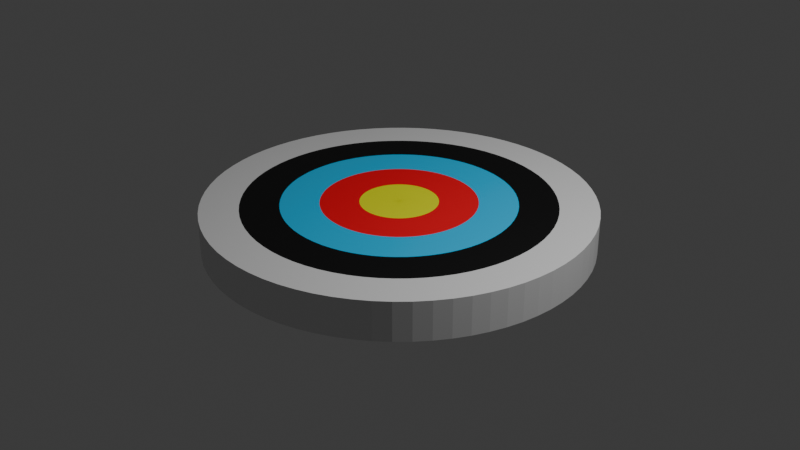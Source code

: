 # Source: target_board.blend  (saved by Blender 4.2.66; exported with 4.5.12 LTS)
import bpy
from mathutils import Matrix  # noqa: F401  (used for matrix-valued properties, if any)

bpy.ops.wm.read_factory_settings(use_empty=True)
scene = bpy.context.scene
scene.name = 'Scene'

# ---- collections
col_collection = bpy.data.collections.new('Collection'); scene.collection.children.link(col_collection)

# ---- materials (node trees are filled in below, after node groups)
mat_outer = bpy.data.materials.new('outer')
mat_inner_1 = bpy.data.materials.new('inner_1')
mat_inner_2 = bpy.data.materials.new('inner_2')
mat_inner_3 = bpy.data.materials.new('inner_3')
mat_inner_4 = bpy.data.materials.new('inner_4')

# ---- material node trees
mat_outer.use_nodes = True; mat_outer.node_tree.nodes.clear()
_N = mat_outer.node_tree.nodes; _L = mat_outer.node_tree.links
n0 = _N.new('ShaderNodeBsdfPrincipled'); n0.name = 'Principled BSDF'; n0.location = (10, 300)
n1 = _N.new('ShaderNodeOutputMaterial'); n1.name = 'Material Output'; n1.location = (300, 300)
_L.new(n0.outputs[0], n1.inputs[0])
n1.is_active_output = True
mat_inner_1.use_nodes = True; mat_inner_1.node_tree.nodes.clear()
_N = mat_inner_1.node_tree.nodes; _L = mat_inner_1.node_tree.links
n0 = _N.new('ShaderNodeBsdfPrincipled'); n0.name = 'Principled BSDF'; n0.location = (10, 300)
n0.inputs[0].default_value = (0.0, 0.0, 0.0, 1.0)
n1 = _N.new('ShaderNodeOutputMaterial'); n1.name = 'Material Output'; n1.location = (300, 300)
_L.new(n0.outputs[0], n1.inputs[0])
n1.is_active_output = True
mat_inner_2.use_nodes = True; mat_inner_2.node_tree.nodes.clear()
_N = mat_inner_2.node_tree.nodes; _L = mat_inner_2.node_tree.links
n0 = _N.new('ShaderNodeBsdfPrincipled'); n0.name = 'Principled BSDF'; n0.location = (10, 300)
n0.inputs[0].default_value = (0.0, 0.5821, 1.0, 1.0)
n1 = _N.new('ShaderNodeOutputMaterial'); n1.name = 'Material Output'; n1.location = (300, 300)
_L.new(n0.outputs[0], n1.inputs[0])
n1.is_active_output = True
mat_inner_3.use_nodes = True; mat_inner_3.node_tree.nodes.clear()
_N = mat_inner_3.node_tree.nodes; _L = mat_inner_3.node_tree.links
n0 = _N.new('ShaderNodeBsdfPrincipled'); n0.name = 'Principled BSDF'; n0.location = (10, 300)
n0.inputs[0].default_value = (1.0, 0.0, 0.01457, 1.0)
n1 = _N.new('ShaderNodeOutputMaterial'); n1.name = 'Material Output'; n1.location = (300, 300)
_L.new(n0.outputs[0], n1.inputs[0])
n1.is_active_output = True
mat_inner_4.use_nodes = True; mat_inner_4.node_tree.nodes.clear()
_N = mat_inner_4.node_tree.nodes; _L = mat_inner_4.node_tree.links
n0 = _N.new('ShaderNodeBsdfPrincipled'); n0.name = 'Principled BSDF'; n0.location = (10, 300)
n0.inputs[0].default_value = (0.9556, 1.0, 0.0, 1.0)
n1 = _N.new('ShaderNodeOutputMaterial'); n1.name = 'Material Output'; n1.location = (300, 300)
_L.new(n0.outputs[0], n1.inputs[0])
n1.is_active_output = True

# ---- world
world_world = bpy.data.worlds.new('World'); scene.world = world_world
world_world.use_nodes = True; world_world.node_tree.nodes.clear()
_N = world_world.node_tree.nodes; _L = world_world.node_tree.links
n0 = _N.new('ShaderNodeOutputWorld'); n0.name = 'World Output'; n0.location = (300, 300)
n1 = _N.new('ShaderNodeBackground'); n1.name = 'Background'; n1.location = (10, 300)
n1.inputs[0].default_value = (0.05088, 0.05088, 0.05088, 1.0)
_L.new(n1.outputs[0], n0.inputs[0])
n0.is_active_output = True
world_world.color = (0.05088, 0.05088, 0.05088)
world_world.sun_shadow_jitter_overblur = 0.0

# ---- cameras
cam_camera = bpy.data.cameras.new('Camera')
cam_camera.clip_end = 100.0
cam_camera.ortho_scale = 7.314

# ---- lights
light_light = bpy.data.lights.new('Light', 'POINT')
light_light.energy = 1000.0
light_light.shadow_soft_size = 0.1

# ---- meshes
me_cylinder_008 = bpy.data.meshes.new('Cylinder.008')
me_cylinder_008.from_pydata([(0.0, 2.0, -1.0), (0.0, 2.0, 1.0), (0.1743, 1.992, -1.0), (0.1743, 1.992, 1.0), (0.3473, 1.97, -1.0), (0.3473, 1.97, 1.0), (0.5176, 1.932, -1.0), (0.5176, 1.932, 1.0), (0.684, 1.879, -1.0), (0.684, 1.879, 1.0), (0.8452, 1.813, -1.0), (0.8452, 1.813, 1.0), (1.0, 1.732, -1.0), (1.0, 1.732, 1.0), (1.147, 1.638, -1.0), (1.147, 1.638, 1.0), (1.286, 1.532, -1.0), (1.286, 1.532, 1.0), (1.414, 1.414, -1.0), (1.414, 1.414, 1.0), (1.532, 1.286, -1.0), (1.532, 1.286, 1.0), (1.638, 1.147, -1.0), (1.638, 1.147, 1.0), (1.732, 1.0, -1.0), (1.732, 1.0, 1.0), (1.813, 0.8452, -1.0), (1.813, 0.8452, 1.0), (1.879, 0.684, -1.0), (1.879, 0.684, 1.0), (1.932, 0.5176, -1.0), (1.932, 0.5176, 1.0), (1.97, 0.3473, -1.0), (1.97, 0.3473, 1.0), (1.992, 0.1743, -1.0), (1.992, 0.1743, 1.0), (2.0, 0.0, -1.0), (2.0, 0.0, 1.0), (1.992, -0.1743, -1.0), (1.992, -0.1743, 1.0), (1.97, -0.3473, -1.0), (1.97, -0.3473, 1.0), (1.932, -0.5176, -1.0), (1.932, -0.5176, 1.0), (1.879, -0.684, -1.0), (1.879, -0.684, 1.0), (1.813, -0.8452, -1.0), (1.813, -0.8452, 1.0), (1.732, -1.0, -1.0), (1.732, -1.0, 1.0), (1.638, -1.147, -1.0), (1.638, -1.147, 1.0), (1.532, -1.286, -1.0), (1.532, -1.286, 1.0), (1.414, -1.414, -1.0), (1.414, -1.414, 1.0), (1.286, -1.532, -1.0), (1.286, -1.532, 1.0), (1.147, -1.638, -1.0), (1.147, -1.638, 1.0), (1.0, -1.732, -1.0), (1.0, -1.732, 1.0), (0.8452, -1.813, -1.0), (0.8452, -1.813, 1.0), (0.684, -1.879, -1.0), (0.684, -1.879, 1.0), (0.5176, -1.932, -1.0), (0.5176, -1.932, 1.0), (0.3473, -1.97, -1.0), (0.3473, -1.97, 1.0), (0.1743, -1.992, -1.0), (0.1743, -1.992, 1.0), (0.0, -2.0, -1.0), (0.0, -2.0, 1.0), (-0.1743, -1.992, -1.0), (-0.1743, -1.992, 1.0), (-0.3473, -1.97, -1.0), (-0.3473, -1.97, 1.0), (-0.5176, -1.932, -1.0), (-0.5176, -1.932, 1.0), (-0.684, -1.879, -1.0), (-0.684, -1.879, 1.0), (-0.8452, -1.813, -1.0), (-0.8452, -1.813, 1.0), (-1.0, -1.732, -1.0), (-1.0, -1.732, 1.0), (-1.147, -1.638, -1.0), (-1.147, -1.638, 1.0), (-1.286, -1.532, -1.0), (-1.286, -1.532, 1.0), (-1.414, -1.414, -1.0), (-1.414, -1.414, 1.0), (-1.532, -1.286, -1.0), (-1.532, -1.286, 1.0), (-1.638, -1.147, -1.0), (-1.638, -1.147, 1.0), (-1.732, -1.0, -1.0), (-1.732, -1.0, 1.0), (-1.813, -0.8452, -1.0), (-1.813, -0.8452, 1.0), (-1.879, -0.684, -1.0), (-1.879, -0.684, 1.0), (-1.932, -0.5176, -1.0), (-1.932, -0.5176, 1.0), (-1.97, -0.3473, -1.0), (-1.97, -0.3473, 1.0), (-1.992, -0.1743, -1.0), (-1.992, -0.1743, 1.0), (-2.0, 0.0, -1.0), (-2.0, 0.0, 1.0), (-1.992, 0.1743, -1.0), (-1.992, 0.1743, 1.0), (-1.97, 0.3473, -1.0), (-1.97, 0.3473, 1.0), (-1.932, 0.5176, -1.0), (-1.932, 0.5176, 1.0), (-1.879, 0.684, -1.0), (-1.879, 0.684, 1.0), (-1.813, 0.8452, -1.0), (-1.813, 0.8452, 1.0), (-1.732, 1.0, -1.0), (-1.732, 1.0, 1.0), (-1.638, 1.147, -1.0), (-1.638, 1.147, 1.0), (-1.532, 1.286, -1.0), (-1.532, 1.286, 1.0), (-1.414, 1.414, -1.0), (-1.414, 1.414, 1.0), (-1.286, 1.532, -1.0), (-1.286, 1.532, 1.0), (-1.147, 1.638, -1.0), (-1.147, 1.638, 1.0), (-1.0, 1.732, -1.0), (-1.0, 1.732, 1.0), (-0.8452, 1.813, -1.0), (-0.8452, 1.813, 1.0), (-0.684, 1.879, -1.0), (-0.684, 1.879, 1.0), (-0.5176, 1.932, -1.0), (-0.5176, 1.932, 1.0), (-0.3473, 1.97, -1.0), (-0.3473, 1.97, 1.0), (-0.1743, 1.992, -1.0), (-0.1743, 1.992, 1.0)], [], [(0, 1, 3, 2), (2, 3, 5, 4), (4, 5, 7, 6), (6, 7, 9, 8), (8, 9, 11, 10), (10, 11, 13, 12), (12, 13, 15, 14), (14, 15, 17, 16), (16, 17, 19, 18), (18, 19, 21, 20), (20, 21, 23, 22), (22, 23, 25, 24), (24, 25, 27, 26), (26, 27, 29, 28), (28, 29, 31, 30), (30, 31, 33, 32), (32, 33, 35, 34), (34, 35, 37, 36), (36, 37, 39, 38), (38, 39, 41, 40), (40, 41, 43, 42), (42, 43, 45, 44), (44, 45, 47, 46), (46, 47, 49, 48), (48, 49, 51, 50), (50, 51, 53, 52), (52, 53, 55, 54), (54, 55, 57, 56), (56, 57, 59, 58), (58, 59, 61, 60), (60, 61, 63, 62), (62, 63, 65, 64), (64, 65, 67, 66), (66, 67, 69, 68), (68, 69, 71, 70), (70, 71, 73, 72), (72, 73, 75, 74), (74, 75, 77, 76), (76, 77, 79, 78), (78, 79, 81, 80), (80, 81, 83, 82), (82, 83, 85, 84), (84, 85, 87, 86), (86, 87, 89, 88), (88, 89, 91, 90), (90, 91, 93, 92), (92, 93, 95, 94), (94, 95, 97, 96), (96, 97, 99, 98), (98, 99, 101, 100), (100, 101, 103, 102), (102, 103, 105, 104), (104, 105, 107, 106), (106, 107, 109, 108), (108, 109, 111, 110), (110, 111, 113, 112), (112, 113, 115, 114), (114, 115, 117, 116), (116, 117, 119, 118), (118, 119, 121, 120), (120, 121, 123, 122), (122, 123, 125, 124), (124, 125, 127, 126), (126, 127, 129, 128), (128, 129, 131, 130), (130, 131, 133, 132), (132, 133, 135, 134), (134, 135, 137, 136), (136, 137, 139, 138), (138, 139, 141, 140), (140, 141, 143, 142), (142, 143, 1, 0)])
_uv = me_cylinder_008.uv_layers.new(name='UVMap')
_uv.uv.foreach_set('vector', [1.0, 0.5, 1.0, 1.0, 0.9861, 1.0, 0.9861, 0.5, 0.9861, 0.5, 0.9861, 1.0, 0.9722, 1.0, 0.9722, 0.5, 0.9722, 0.5, 0.9722, 1.0, 0.9583, 1.0, 0.9583, 0.5, 0.9583, 0.5, 0.9583, 1.0, 0.9444, 1.0, 0.9444, 0.5, 0.9444, 0.5, 0.9444, 1.0, 0.9306, 1.0, 0.9306, 0.5, 0.9306, 0.5, 0.9306, 1.0, 0.9167, 1.0, 0.9167, 0.5, 0.9167, 0.5, 0.9167, 1.0, 0.9028, 1.0, 0.9028, 0.5, 0.9028, 0.5, 0.9028, 1.0, 0.8889, 1.0, 0.8889, 0.5, 0.8889, 0.5, 0.8889, 1.0, 0.875, 1.0, 0.875, 0.5, 0.875, 0.5, 0.875, 1.0, 0.8611, 1.0, 0.8611, 0.5, 0.8611, 0.5, 0.8611, 1.0, 0.8472, 1.0, 0.8472, 0.5, 0.8472, 0.5, 0.8472, 1.0, 0.8333, 1.0, 0.8333, 0.5, 0.8333, 0.5, 0.8333, 1.0, 0.8194, 1.0, 0.8194, 0.5, 0.8194, 0.5, 0.8194, 1.0, 0.8056, 1.0, 0.8056, 0.5, 0.8056, 0.5, 0.8056, 1.0, 0.7917, 1.0, 0.7917, 0.5, 0.7917, 0.5, 0.7917, 1.0, 0.7778, 1.0, 0.7778, 0.5, 0.7778, 0.5, 0.7778, 1.0, 0.7639, 1.0, 0.7639, 0.5, 0.7639, 0.5, 0.7639, 1.0, 0.75, 1.0, 0.75, 0.5, 0.75, 0.5, 0.75, 1.0, 0.7361, 1.0, 0.7361, 0.5, 0.7361, 0.5, 0.7361, 1.0, 0.7222, 1.0, 0.7222, 0.5, 0.7222, 0.5, 0.7222, 1.0, 0.7083, 1.0, 0.7083, 0.5, 0.7083, 0.5, 0.7083, 1.0, 0.6944, 1.0, 0.6944, 0.5, 0.6944, 0.5, 0.6944, 1.0, 0.6806, 1.0, 0.6806, 0.5, 0.6806, 0.5, 0.6806, 1.0, 0.6667, 1.0, 0.6667, 0.5, 0.6667, 0.5, 0.6667, 1.0, 0.6528, 1.0, 0.6528, 0.5, 0.6528, 0.5, 0.6528, 1.0, 0.6389, 1.0, 0.6389, 0.5, 0.6389, 0.5, 0.6389, 1.0, 0.625, 1.0, 0.625, 0.5, 0.625, 0.5, 0.625, 1.0, 0.6111, 1.0, 0.6111, 0.5, 0.6111, 0.5, 0.6111, 1.0, 0.5972, 1.0, 0.5972, 0.5, 0.5972, 0.5, 0.5972, 1.0, 0.5833, 1.0, 0.5833, 0.5, 0.5833, 0.5, 0.5833, 1.0, 0.5694, 1.0, 0.5694, 0.5, 0.5694, 0.5, 0.5694, 1.0, 0.5556, 1.0, 0.5556, 0.5, 0.5556, 0.5, 0.5556, 1.0, 0.5417, 1.0, 0.5417, 0.5, 0.5417, 0.5, 0.5417, 1.0, 0.5278, 1.0, 0.5278, 0.5, 0.5278, 0.5, 0.5278, 1.0, 0.5139, 1.0, 0.5139, 0.5, 0.5139, 0.5, 0.5139, 1.0, 0.5, 1.0, 0.5, 0.5, 0.5, 0.5, 0.5, 1.0, 0.4861, 1.0, 0.4861, 0.5, 0.4861, 0.5, 0.4861, 1.0, 0.4722, 1.0, 0.4722, 0.5, 0.4722, 0.5, 0.4722, 1.0, 0.4583, 1.0, 0.4583, 0.5, 0.4583, 0.5, 0.4583, 1.0, 0.4444, 1.0, 0.4444, 0.5, 0.4444, 0.5, 0.4444, 1.0, 0.4306, 1.0, 0.4306, 0.5, 0.4306, 0.5, 0.4306, 1.0, 0.4167, 1.0, 0.4167, 0.5, 0.4167, 0.5, 0.4167, 1.0, 0.4028, 1.0, 0.4028, 0.5, 0.4028, 0.5, 0.4028, 1.0, 0.3889, 1.0, 0.3889, 0.5, 0.3889, 0.5, 0.3889, 1.0, 0.375, 1.0, 0.375, 0.5, 0.375, 0.5, 0.375, 1.0, 0.3611, 1.0, 0.3611, 0.5, 0.3611, 0.5, 0.3611, 1.0, 0.3472, 1.0, 0.3472, 0.5, 0.3472, 0.5, 0.3472, 1.0, 0.3333, 1.0, 0.3333, 0.5, 0.3333, 0.5, 0.3333, 1.0, 0.3194, 1.0, 0.3194, 0.5, 0.3194, 0.5, 0.3194, 1.0, 0.3056, 1.0, 0.3056, 0.5, 0.3056, 0.5, 0.3056, 1.0, 0.2917, 1.0, 0.2917, 0.5, 0.2917, 0.5, 0.2917, 1.0, 0.2778, 1.0, 0.2778, 0.5, 0.2778, 0.5, 0.2778, 1.0, 0.2639, 1.0, 0.2639, 0.5, 0.2639, 0.5, 0.2639, 1.0, 0.25, 1.0, 0.25, 0.5, 0.25, 0.5, 0.25, 1.0, 0.2361, 1.0, 0.2361, 0.5, 0.2361, 0.5, 0.2361, 1.0, 0.2222, 1.0, 0.2222, 0.5, 0.2222, 0.5, 0.2222, 1.0, 0.2083, 1.0, 0.2083, 0.5, 0.2083, 0.5, 0.2083, 1.0, 0.1944, 1.0, 0.1944, 0.5, 0.1944, 0.5, 0.1944, 1.0, 0.1806, 1.0, 0.1806, 0.5, 0.1806, 0.5, 0.1806, 1.0, 0.1667, 1.0, 0.1667, 0.5, 0.1667, 0.5, 0.1667, 1.0, 0.1528, 1.0, 0.1528, 0.5, 0.1528, 0.5, 0.1528, 1.0, 0.1389, 1.0, 0.1389, 0.5, 0.1389, 0.5, 0.1389, 1.0, 0.125, 1.0, 0.125, 0.5, 0.125, 0.5, 0.125, 1.0, 0.1111, 1.0, 0.1111, 0.5, 0.1111, 0.5, 0.1111, 1.0, 0.09722, 1.0, 0.09722, 0.5, 0.09722, 0.5, 0.09722, 1.0, 0.08333, 1.0, 0.08333, 0.5, 0.08333, 0.5, 0.08333, 1.0, 0.06944, 1.0, 0.06944, 0.5, 0.06944, 0.5, 0.06944, 1.0, 0.05556, 1.0, 0.05556, 0.5, 0.05556, 0.5, 0.05556, 1.0, 0.04167, 1.0, 0.04167, 0.5, 0.04167, 0.5, 0.04167, 1.0, 0.02778, 1.0, 0.02778, 0.5, 0.02778, 0.5, 0.02778, 1.0, 0.01389, 1.0, 0.01389, 0.5, 0.01389, 0.5, 0.01389, 1.0, -4.042e-07, 1.0, -4.042e-07, 0.5])
me_cylinder_008.materials.append(mat_outer)
me_cylinder_008.update()
me_cylinder_009 = bpy.data.meshes.new('Cylinder.009')
me_cylinder_009.from_pydata([(0.0, 1.6, -1.0), (0.0, 1.6, 1.0), (0.1394, 1.594, -1.0), (0.1394, 1.594, 1.0), (0.2778, 1.576, -1.0), (0.2778, 1.576, 1.0), (0.4141, 1.545, -1.0), (0.4141, 1.545, 1.0), (0.5472, 1.504, -1.0), (0.5472, 1.504, 1.0), (0.6762, 1.45, -1.0), (0.6762, 1.45, 1.0), (0.8, 1.386, -1.0), (0.8, 1.386, 1.0), (0.9177, 1.311, -1.0), (0.9177, 1.311, 1.0), (1.028, 1.226, -1.0), (1.028, 1.226, 1.0), (1.131, 1.131, -1.0), (1.131, 1.131, 1.0), (1.226, 1.028, -1.0), (1.226, 1.028, 1.0), (1.311, 0.9177, -1.0), (1.311, 0.9177, 1.0), (1.386, 0.8, -1.0), (1.386, 0.8, 1.0), (1.45, 0.6762, -1.0), (1.45, 0.6762, 1.0), (1.504, 0.5472, -1.0), (1.504, 0.5472, 1.0), (1.545, 0.4141, -1.0), (1.545, 0.4141, 1.0), (1.576, 0.2778, -1.0), (1.576, 0.2778, 1.0), (1.594, 0.1394, -1.0), (1.594, 0.1394, 1.0), (1.6, 0.0, -1.0), (1.6, 0.0, 1.0), (1.594, -0.1394, -1.0), (1.594, -0.1394, 1.0), (1.576, -0.2778, -1.0), (1.576, -0.2778, 1.0), (1.545, -0.4141, -1.0), (1.545, -0.4141, 1.0), (1.504, -0.5472, -1.0), (1.504, -0.5472, 1.0), (1.45, -0.6762, -1.0), (1.45, -0.6762, 1.0), (1.386, -0.8, -1.0), (1.386, -0.8, 1.0), (1.311, -0.9177, -1.0), (1.311, -0.9177, 1.0), (1.226, -1.028, -1.0), (1.226, -1.028, 1.0), (1.131, -1.131, -1.0), (1.131, -1.131, 1.0), (1.028, -1.226, -1.0), (1.028, -1.226, 1.0), (0.9177, -1.311, -1.0), (0.9177, -1.311, 1.0), (0.8, -1.386, -1.0), (0.8, -1.386, 1.0), (0.6762, -1.45, -1.0), (0.6762, -1.45, 1.0), (0.5472, -1.504, -1.0), (0.5472, -1.504, 1.0), (0.4141, -1.545, -1.0), (0.4141, -1.545, 1.0), (0.2778, -1.576, -1.0), (0.2778, -1.576, 1.0), (0.1394, -1.594, -1.0), (0.1394, -1.594, 1.0), (0.0, -1.6, -1.0), (0.0, -1.6, 1.0), (-0.1394, -1.594, -1.0), (-0.1394, -1.594, 1.0), (-0.2778, -1.576, -1.0), (-0.2778, -1.576, 1.0), (-0.4141, -1.545, -1.0), (-0.4141, -1.545, 1.0), (-0.5472, -1.504, -1.0), (-0.5472, -1.504, 1.0), (-0.6762, -1.45, -1.0), (-0.6762, -1.45, 1.0), (-0.8, -1.386, -1.0), (-0.8, -1.386, 1.0), (-0.9177, -1.311, -1.0), (-0.9177, -1.311, 1.0), (-1.028, -1.226, -1.0), (-1.028, -1.226, 1.0), (-1.131, -1.131, -1.0), (-1.131, -1.131, 1.0), (-1.226, -1.028, -1.0), (-1.226, -1.028, 1.0), (-1.311, -0.9177, -1.0), (-1.311, -0.9177, 1.0), (-1.386, -0.8, -1.0), (-1.386, -0.8, 1.0), (-1.45, -0.6762, -1.0), (-1.45, -0.6762, 1.0), (-1.504, -0.5472, -1.0), (-1.504, -0.5472, 1.0), (-1.545, -0.4141, -1.0), (-1.545, -0.4141, 1.0), (-1.576, -0.2778, -1.0), (-1.576, -0.2778, 1.0), (-1.594, -0.1394, -1.0), (-1.594, -0.1394, 1.0), (-1.6, 0.0, -1.0), (-1.6, 0.0, 1.0), (-1.594, 0.1394, -1.0), (-1.594, 0.1394, 1.0), (-1.576, 0.2778, -1.0), (-1.576, 0.2778, 1.0), (-1.545, 0.4141, -1.0), (-1.545, 0.4141, 1.0), (-1.504, 0.5472, -1.0), (-1.504, 0.5472, 1.0), (-1.45, 0.6762, -1.0), (-1.45, 0.6762, 1.0), (-1.386, 0.8, -1.0), (-1.386, 0.8, 1.0), (-1.311, 0.9177, -1.0), (-1.311, 0.9177, 1.0), (-1.226, 1.028, -1.0), (-1.226, 1.028, 1.0), (-1.131, 1.131, -1.0), (-1.131, 1.131, 1.0), (-1.028, 1.226, -1.0), (-1.028, 1.226, 1.0), (-0.9177, 1.311, -1.0), (-0.9177, 1.311, 1.0), (-0.8, 1.386, -1.0), (-0.8, 1.386, 1.0), (-0.6762, 1.45, -1.0), (-0.6762, 1.45, 1.0), (-0.5472, 1.504, -1.0), (-0.5472, 1.504, 1.0), (-0.4141, 1.545, -1.0), (-0.4141, 1.545, 1.0), (-0.2778, 1.576, -1.0), (-0.2778, 1.576, 1.0), (-0.1394, 1.594, -1.0), (-0.1394, 1.594, 1.0)], [], [(0, 1, 3, 2), (2, 3, 5, 4), (4, 5, 7, 6), (6, 7, 9, 8), (8, 9, 11, 10), (10, 11, 13, 12), (12, 13, 15, 14), (14, 15, 17, 16), (16, 17, 19, 18), (18, 19, 21, 20), (20, 21, 23, 22), (22, 23, 25, 24), (24, 25, 27, 26), (26, 27, 29, 28), (28, 29, 31, 30), (30, 31, 33, 32), (32, 33, 35, 34), (34, 35, 37, 36), (36, 37, 39, 38), (38, 39, 41, 40), (40, 41, 43, 42), (42, 43, 45, 44), (44, 45, 47, 46), (46, 47, 49, 48), (48, 49, 51, 50), (50, 51, 53, 52), (52, 53, 55, 54), (54, 55, 57, 56), (56, 57, 59, 58), (58, 59, 61, 60), (60, 61, 63, 62), (62, 63, 65, 64), (64, 65, 67, 66), (66, 67, 69, 68), (68, 69, 71, 70), (70, 71, 73, 72), (72, 73, 75, 74), (74, 75, 77, 76), (76, 77, 79, 78), (78, 79, 81, 80), (80, 81, 83, 82), (82, 83, 85, 84), (84, 85, 87, 86), (86, 87, 89, 88), (88, 89, 91, 90), (90, 91, 93, 92), (92, 93, 95, 94), (94, 95, 97, 96), (96, 97, 99, 98), (98, 99, 101, 100), (100, 101, 103, 102), (102, 103, 105, 104), (104, 105, 107, 106), (106, 107, 109, 108), (108, 109, 111, 110), (110, 111, 113, 112), (112, 113, 115, 114), (114, 115, 117, 116), (116, 117, 119, 118), (118, 119, 121, 120), (120, 121, 123, 122), (122, 123, 125, 124), (124, 125, 127, 126), (126, 127, 129, 128), (128, 129, 131, 130), (130, 131, 133, 132), (132, 133, 135, 134), (134, 135, 137, 136), (136, 137, 139, 138), (138, 139, 141, 140), (140, 141, 143, 142), (142, 143, 1, 0)])
_uv = me_cylinder_009.uv_layers.new(name='UVMap')
_uv.uv.foreach_set('vector', [1.0, 0.5, 1.0, 1.0, 0.9861, 1.0, 0.9861, 0.5, 0.9861, 0.5, 0.9861, 1.0, 0.9722, 1.0, 0.9722, 0.5, 0.9722, 0.5, 0.9722, 1.0, 0.9583, 1.0, 0.9583, 0.5, 0.9583, 0.5, 0.9583, 1.0, 0.9444, 1.0, 0.9444, 0.5, 0.9444, 0.5, 0.9444, 1.0, 0.9306, 1.0, 0.9306, 0.5, 0.9306, 0.5, 0.9306, 1.0, 0.9167, 1.0, 0.9167, 0.5, 0.9167, 0.5, 0.9167, 1.0, 0.9028, 1.0, 0.9028, 0.5, 0.9028, 0.5, 0.9028, 1.0, 0.8889, 1.0, 0.8889, 0.5, 0.8889, 0.5, 0.8889, 1.0, 0.875, 1.0, 0.875, 0.5, 0.875, 0.5, 0.875, 1.0, 0.8611, 1.0, 0.8611, 0.5, 0.8611, 0.5, 0.8611, 1.0, 0.8472, 1.0, 0.8472, 0.5, 0.8472, 0.5, 0.8472, 1.0, 0.8333, 1.0, 0.8333, 0.5, 0.8333, 0.5, 0.8333, 1.0, 0.8194, 1.0, 0.8194, 0.5, 0.8194, 0.5, 0.8194, 1.0, 0.8056, 1.0, 0.8056, 0.5, 0.8056, 0.5, 0.8056, 1.0, 0.7917, 1.0, 0.7917, 0.5, 0.7917, 0.5, 0.7917, 1.0, 0.7778, 1.0, 0.7778, 0.5, 0.7778, 0.5, 0.7778, 1.0, 0.7639, 1.0, 0.7639, 0.5, 0.7639, 0.5, 0.7639, 1.0, 0.75, 1.0, 0.75, 0.5, 0.75, 0.5, 0.75, 1.0, 0.7361, 1.0, 0.7361, 0.5, 0.7361, 0.5, 0.7361, 1.0, 0.7222, 1.0, 0.7222, 0.5, 0.7222, 0.5, 0.7222, 1.0, 0.7083, 1.0, 0.7083, 0.5, 0.7083, 0.5, 0.7083, 1.0, 0.6944, 1.0, 0.6944, 0.5, 0.6944, 0.5, 0.6944, 1.0, 0.6806, 1.0, 0.6806, 0.5, 0.6806, 0.5, 0.6806, 1.0, 0.6667, 1.0, 0.6667, 0.5, 0.6667, 0.5, 0.6667, 1.0, 0.6528, 1.0, 0.6528, 0.5, 0.6528, 0.5, 0.6528, 1.0, 0.6389, 1.0, 0.6389, 0.5, 0.6389, 0.5, 0.6389, 1.0, 0.625, 1.0, 0.625, 0.5, 0.625, 0.5, 0.625, 1.0, 0.6111, 1.0, 0.6111, 0.5, 0.6111, 0.5, 0.6111, 1.0, 0.5972, 1.0, 0.5972, 0.5, 0.5972, 0.5, 0.5972, 1.0, 0.5833, 1.0, 0.5833, 0.5, 0.5833, 0.5, 0.5833, 1.0, 0.5694, 1.0, 0.5694, 0.5, 0.5694, 0.5, 0.5694, 1.0, 0.5556, 1.0, 0.5556, 0.5, 0.5556, 0.5, 0.5556, 1.0, 0.5417, 1.0, 0.5417, 0.5, 0.5417, 0.5, 0.5417, 1.0, 0.5278, 1.0, 0.5278, 0.5, 0.5278, 0.5, 0.5278, 1.0, 0.5139, 1.0, 0.5139, 0.5, 0.5139, 0.5, 0.5139, 1.0, 0.5, 1.0, 0.5, 0.5, 0.5, 0.5, 0.5, 1.0, 0.4861, 1.0, 0.4861, 0.5, 0.4861, 0.5, 0.4861, 1.0, 0.4722, 1.0, 0.4722, 0.5, 0.4722, 0.5, 0.4722, 1.0, 0.4583, 1.0, 0.4583, 0.5, 0.4583, 0.5, 0.4583, 1.0, 0.4444, 1.0, 0.4444, 0.5, 0.4444, 0.5, 0.4444, 1.0, 0.4306, 1.0, 0.4306, 0.5, 0.4306, 0.5, 0.4306, 1.0, 0.4167, 1.0, 0.4167, 0.5, 0.4167, 0.5, 0.4167, 1.0, 0.4028, 1.0, 0.4028, 0.5, 0.4028, 0.5, 0.4028, 1.0, 0.3889, 1.0, 0.3889, 0.5, 0.3889, 0.5, 0.3889, 1.0, 0.375, 1.0, 0.375, 0.5, 0.375, 0.5, 0.375, 1.0, 0.3611, 1.0, 0.3611, 0.5, 0.3611, 0.5, 0.3611, 1.0, 0.3472, 1.0, 0.3472, 0.5, 0.3472, 0.5, 0.3472, 1.0, 0.3333, 1.0, 0.3333, 0.5, 0.3333, 0.5, 0.3333, 1.0, 0.3194, 1.0, 0.3194, 0.5, 0.3194, 0.5, 0.3194, 1.0, 0.3056, 1.0, 0.3056, 0.5, 0.3056, 0.5, 0.3056, 1.0, 0.2917, 1.0, 0.2917, 0.5, 0.2917, 0.5, 0.2917, 1.0, 0.2778, 1.0, 0.2778, 0.5, 0.2778, 0.5, 0.2778, 1.0, 0.2639, 1.0, 0.2639, 0.5, 0.2639, 0.5, 0.2639, 1.0, 0.25, 1.0, 0.25, 0.5, 0.25, 0.5, 0.25, 1.0, 0.2361, 1.0, 0.2361, 0.5, 0.2361, 0.5, 0.2361, 1.0, 0.2222, 1.0, 0.2222, 0.5, 0.2222, 0.5, 0.2222, 1.0, 0.2083, 1.0, 0.2083, 0.5, 0.2083, 0.5, 0.2083, 1.0, 0.1944, 1.0, 0.1944, 0.5, 0.1944, 0.5, 0.1944, 1.0, 0.1806, 1.0, 0.1806, 0.5, 0.1806, 0.5, 0.1806, 1.0, 0.1667, 1.0, 0.1667, 0.5, 0.1667, 0.5, 0.1667, 1.0, 0.1528, 1.0, 0.1528, 0.5, 0.1528, 0.5, 0.1528, 1.0, 0.1389, 1.0, 0.1389, 0.5, 0.1389, 0.5, 0.1389, 1.0, 0.125, 1.0, 0.125, 0.5, 0.125, 0.5, 0.125, 1.0, 0.1111, 1.0, 0.1111, 0.5, 0.1111, 0.5, 0.1111, 1.0, 0.09722, 1.0, 0.09722, 0.5, 0.09722, 0.5, 0.09722, 1.0, 0.08333, 1.0, 0.08333, 0.5, 0.08333, 0.5, 0.08333, 1.0, 0.06944, 1.0, 0.06944, 0.5, 0.06944, 0.5, 0.06944, 1.0, 0.05556, 1.0, 0.05556, 0.5, 0.05556, 0.5, 0.05556, 1.0, 0.04167, 1.0, 0.04167, 0.5, 0.04167, 0.5, 0.04167, 1.0, 0.02778, 1.0, 0.02778, 0.5, 0.02778, 0.5, 0.02778, 1.0, 0.01389, 1.0, 0.01389, 0.5, 0.01389, 0.5, 0.01389, 1.0, -4.042e-07, 1.0, -4.042e-07, 0.5])
me_cylinder_009.materials.append(mat_inner_1)
me_cylinder_009.update()
me_cylinder_012 = bpy.data.meshes.new('Cylinder.012')
me_cylinder_012.from_pydata([(0.0, 1.2, -1.0), (0.0, 1.2, 1.0), (0.1046, 1.195, -1.0), (0.1046, 1.195, 1.0), (0.2084, 1.182, -1.0), (0.2084, 1.182, 1.0), (0.3106, 1.159, -1.0), (0.3106, 1.159, 1.0), (0.4104, 1.128, -1.0), (0.4104, 1.128, 1.0), (0.5071, 1.088, -1.0), (0.5071, 1.088, 1.0), (0.6, 1.039, -1.0), (0.6, 1.039, 1.0), (0.6883, 0.983, -1.0), (0.6883, 0.983, 1.0), (0.7713, 0.9193, -1.0), (0.7713, 0.9193, 1.0), (0.8485, 0.8485, -1.0), (0.8485, 0.8485, 1.0), (0.9193, 0.7713, -1.0), (0.9193, 0.7713, 1.0), (0.983, 0.6883, -1.0), (0.983, 0.6883, 1.0), (1.039, 0.6, -1.0), (1.039, 0.6, 1.0), (1.088, 0.5071, -1.0), (1.088, 0.5071, 1.0), (1.128, 0.4104, -1.0), (1.128, 0.4104, 1.0), (1.159, 0.3106, -1.0), (1.159, 0.3106, 1.0), (1.182, 0.2084, -1.0), (1.182, 0.2084, 1.0), (1.195, 0.1046, -1.0), (1.195, 0.1046, 1.0), (1.2, 0.0, -1.0), (1.2, 0.0, 1.0), (1.195, -0.1046, -1.0), (1.195, -0.1046, 1.0), (1.182, -0.2084, -1.0), (1.182, -0.2084, 1.0), (1.159, -0.3106, -1.0), (1.159, -0.3106, 1.0), (1.128, -0.4104, -1.0), (1.128, -0.4104, 1.0), (1.088, -0.5071, -1.0), (1.088, -0.5071, 1.0), (1.039, -0.6, -1.0), (1.039, -0.6, 1.0), (0.983, -0.6883, -1.0), (0.983, -0.6883, 1.0), (0.9193, -0.7713, -1.0), (0.9193, -0.7713, 1.0), (0.8485, -0.8485, -1.0), (0.8485, -0.8485, 1.0), (0.7713, -0.9193, -1.0), (0.7713, -0.9193, 1.0), (0.6883, -0.983, -1.0), (0.6883, -0.983, 1.0), (0.6, -1.039, -1.0), (0.6, -1.039, 1.0), (0.5071, -1.088, -1.0), (0.5071, -1.088, 1.0), (0.4104, -1.128, -1.0), (0.4104, -1.128, 1.0), (0.3106, -1.159, -1.0), (0.3106, -1.159, 1.0), (0.2084, -1.182, -1.0), (0.2084, -1.182, 1.0), (0.1046, -1.195, -1.0), (0.1046, -1.195, 1.0), (0.0, -1.2, -1.0), (0.0, -1.2, 1.0), (-0.1046, -1.195, -1.0), (-0.1046, -1.195, 1.0), (-0.2084, -1.182, -1.0), (-0.2084, -1.182, 1.0), (-0.3106, -1.159, -1.0), (-0.3106, -1.159, 1.0), (-0.4104, -1.128, -1.0), (-0.4104, -1.128, 1.0), (-0.5071, -1.088, -1.0), (-0.5071, -1.088, 1.0), (-0.6, -1.039, -1.0), (-0.6, -1.039, 1.0), (-0.6883, -0.983, -1.0), (-0.6883, -0.983, 1.0), (-0.7713, -0.9193, -1.0), (-0.7713, -0.9193, 1.0), (-0.8485, -0.8485, -1.0), (-0.8485, -0.8485, 1.0), (-0.9193, -0.7713, -1.0), (-0.9193, -0.7713, 1.0), (-0.983, -0.6883, -1.0), (-0.983, -0.6883, 1.0), (-1.039, -0.6, -1.0), (-1.039, -0.6, 1.0), (-1.088, -0.5071, -1.0), (-1.088, -0.5071, 1.0), (-1.128, -0.4104, -1.0), (-1.128, -0.4104, 1.0), (-1.159, -0.3106, -1.0), (-1.159, -0.3106, 1.0), (-1.182, -0.2084, -1.0), (-1.182, -0.2084, 1.0), (-1.195, -0.1046, -1.0), (-1.195, -0.1046, 1.0), (-1.2, 0.0, -1.0), (-1.2, 0.0, 1.0), (-1.195, 0.1046, -1.0), (-1.195, 0.1046, 1.0), (-1.182, 0.2084, -1.0), (-1.182, 0.2084, 1.0), (-1.159, 0.3106, -1.0), (-1.159, 0.3106, 1.0), (-1.128, 0.4104, -1.0), (-1.128, 0.4104, 1.0), (-1.088, 0.5071, -1.0), (-1.088, 0.5071, 1.0), (-1.039, 0.6, -1.0), (-1.039, 0.6, 1.0), (-0.983, 0.6883, -1.0), (-0.983, 0.6883, 1.0), (-0.9193, 0.7713, -1.0), (-0.9193, 0.7713, 1.0), (-0.8485, 0.8485, -1.0), (-0.8485, 0.8485, 1.0), (-0.7713, 0.9193, -1.0), (-0.7713, 0.9193, 1.0), (-0.6883, 0.983, -1.0), (-0.6883, 0.983, 1.0), (-0.6, 1.039, -1.0), (-0.6, 1.039, 1.0), (-0.5071, 1.088, -1.0), (-0.5071, 1.088, 1.0), (-0.4104, 1.128, -1.0), (-0.4104, 1.128, 1.0), (-0.3106, 1.159, -1.0), (-0.3106, 1.159, 1.0), (-0.2084, 1.182, -1.0), (-0.2084, 1.182, 1.0), (-0.1046, 1.195, -1.0), (-0.1046, 1.195, 1.0)], [], [(0, 1, 3, 2), (2, 3, 5, 4), (4, 5, 7, 6), (6, 7, 9, 8), (8, 9, 11, 10), (10, 11, 13, 12), (12, 13, 15, 14), (14, 15, 17, 16), (16, 17, 19, 18), (18, 19, 21, 20), (20, 21, 23, 22), (22, 23, 25, 24), (24, 25, 27, 26), (26, 27, 29, 28), (28, 29, 31, 30), (30, 31, 33, 32), (32, 33, 35, 34), (34, 35, 37, 36), (36, 37, 39, 38), (38, 39, 41, 40), (40, 41, 43, 42), (42, 43, 45, 44), (44, 45, 47, 46), (46, 47, 49, 48), (48, 49, 51, 50), (50, 51, 53, 52), (52, 53, 55, 54), (54, 55, 57, 56), (56, 57, 59, 58), (58, 59, 61, 60), (60, 61, 63, 62), (62, 63, 65, 64), (64, 65, 67, 66), (66, 67, 69, 68), (68, 69, 71, 70), (70, 71, 73, 72), (72, 73, 75, 74), (74, 75, 77, 76), (76, 77, 79, 78), (78, 79, 81, 80), (80, 81, 83, 82), (82, 83, 85, 84), (84, 85, 87, 86), (86, 87, 89, 88), (88, 89, 91, 90), (90, 91, 93, 92), (92, 93, 95, 94), (94, 95, 97, 96), (96, 97, 99, 98), (98, 99, 101, 100), (100, 101, 103, 102), (102, 103, 105, 104), (104, 105, 107, 106), (106, 107, 109, 108), (108, 109, 111, 110), (110, 111, 113, 112), (112, 113, 115, 114), (114, 115, 117, 116), (116, 117, 119, 118), (118, 119, 121, 120), (120, 121, 123, 122), (122, 123, 125, 124), (124, 125, 127, 126), (126, 127, 129, 128), (128, 129, 131, 130), (130, 131, 133, 132), (132, 133, 135, 134), (134, 135, 137, 136), (136, 137, 139, 138), (138, 139, 141, 140), (140, 141, 143, 142), (142, 143, 1, 0)])
_uv = me_cylinder_012.uv_layers.new(name='UVMap')
_uv.uv.foreach_set('vector', [1.0, 0.5, 1.0, 1.0, 0.9861, 1.0, 0.9861, 0.5, 0.9861, 0.5, 0.9861, 1.0, 0.9722, 1.0, 0.9722, 0.5, 0.9722, 0.5, 0.9722, 1.0, 0.9583, 1.0, 0.9583, 0.5, 0.9583, 0.5, 0.9583, 1.0, 0.9444, 1.0, 0.9444, 0.5, 0.9444, 0.5, 0.9444, 1.0, 0.9306, 1.0, 0.9306, 0.5, 0.9306, 0.5, 0.9306, 1.0, 0.9167, 1.0, 0.9167, 0.5, 0.9167, 0.5, 0.9167, 1.0, 0.9028, 1.0, 0.9028, 0.5, 0.9028, 0.5, 0.9028, 1.0, 0.8889, 1.0, 0.8889, 0.5, 0.8889, 0.5, 0.8889, 1.0, 0.875, 1.0, 0.875, 0.5, 0.875, 0.5, 0.875, 1.0, 0.8611, 1.0, 0.8611, 0.5, 0.8611, 0.5, 0.8611, 1.0, 0.8472, 1.0, 0.8472, 0.5, 0.8472, 0.5, 0.8472, 1.0, 0.8333, 1.0, 0.8333, 0.5, 0.8333, 0.5, 0.8333, 1.0, 0.8194, 1.0, 0.8194, 0.5, 0.8194, 0.5, 0.8194, 1.0, 0.8056, 1.0, 0.8056, 0.5, 0.8056, 0.5, 0.8056, 1.0, 0.7917, 1.0, 0.7917, 0.5, 0.7917, 0.5, 0.7917, 1.0, 0.7778, 1.0, 0.7778, 0.5, 0.7778, 0.5, 0.7778, 1.0, 0.7639, 1.0, 0.7639, 0.5, 0.7639, 0.5, 0.7639, 1.0, 0.75, 1.0, 0.75, 0.5, 0.75, 0.5, 0.75, 1.0, 0.7361, 1.0, 0.7361, 0.5, 0.7361, 0.5, 0.7361, 1.0, 0.7222, 1.0, 0.7222, 0.5, 0.7222, 0.5, 0.7222, 1.0, 0.7083, 1.0, 0.7083, 0.5, 0.7083, 0.5, 0.7083, 1.0, 0.6944, 1.0, 0.6944, 0.5, 0.6944, 0.5, 0.6944, 1.0, 0.6806, 1.0, 0.6806, 0.5, 0.6806, 0.5, 0.6806, 1.0, 0.6667, 1.0, 0.6667, 0.5, 0.6667, 0.5, 0.6667, 1.0, 0.6528, 1.0, 0.6528, 0.5, 0.6528, 0.5, 0.6528, 1.0, 0.6389, 1.0, 0.6389, 0.5, 0.6389, 0.5, 0.6389, 1.0, 0.625, 1.0, 0.625, 0.5, 0.625, 0.5, 0.625, 1.0, 0.6111, 1.0, 0.6111, 0.5, 0.6111, 0.5, 0.6111, 1.0, 0.5972, 1.0, 0.5972, 0.5, 0.5972, 0.5, 0.5972, 1.0, 0.5833, 1.0, 0.5833, 0.5, 0.5833, 0.5, 0.5833, 1.0, 0.5694, 1.0, 0.5694, 0.5, 0.5694, 0.5, 0.5694, 1.0, 0.5556, 1.0, 0.5556, 0.5, 0.5556, 0.5, 0.5556, 1.0, 0.5417, 1.0, 0.5417, 0.5, 0.5417, 0.5, 0.5417, 1.0, 0.5278, 1.0, 0.5278, 0.5, 0.5278, 0.5, 0.5278, 1.0, 0.5139, 1.0, 0.5139, 0.5, 0.5139, 0.5, 0.5139, 1.0, 0.5, 1.0, 0.5, 0.5, 0.5, 0.5, 0.5, 1.0, 0.4861, 1.0, 0.4861, 0.5, 0.4861, 0.5, 0.4861, 1.0, 0.4722, 1.0, 0.4722, 0.5, 0.4722, 0.5, 0.4722, 1.0, 0.4583, 1.0, 0.4583, 0.5, 0.4583, 0.5, 0.4583, 1.0, 0.4444, 1.0, 0.4444, 0.5, 0.4444, 0.5, 0.4444, 1.0, 0.4306, 1.0, 0.4306, 0.5, 0.4306, 0.5, 0.4306, 1.0, 0.4167, 1.0, 0.4167, 0.5, 0.4167, 0.5, 0.4167, 1.0, 0.4028, 1.0, 0.4028, 0.5, 0.4028, 0.5, 0.4028, 1.0, 0.3889, 1.0, 0.3889, 0.5, 0.3889, 0.5, 0.3889, 1.0, 0.375, 1.0, 0.375, 0.5, 0.375, 0.5, 0.375, 1.0, 0.3611, 1.0, 0.3611, 0.5, 0.3611, 0.5, 0.3611, 1.0, 0.3472, 1.0, 0.3472, 0.5, 0.3472, 0.5, 0.3472, 1.0, 0.3333, 1.0, 0.3333, 0.5, 0.3333, 0.5, 0.3333, 1.0, 0.3194, 1.0, 0.3194, 0.5, 0.3194, 0.5, 0.3194, 1.0, 0.3056, 1.0, 0.3056, 0.5, 0.3056, 0.5, 0.3056, 1.0, 0.2917, 1.0, 0.2917, 0.5, 0.2917, 0.5, 0.2917, 1.0, 0.2778, 1.0, 0.2778, 0.5, 0.2778, 0.5, 0.2778, 1.0, 0.2639, 1.0, 0.2639, 0.5, 0.2639, 0.5, 0.2639, 1.0, 0.25, 1.0, 0.25, 0.5, 0.25, 0.5, 0.25, 1.0, 0.2361, 1.0, 0.2361, 0.5, 0.2361, 0.5, 0.2361, 1.0, 0.2222, 1.0, 0.2222, 0.5, 0.2222, 0.5, 0.2222, 1.0, 0.2083, 1.0, 0.2083, 0.5, 0.2083, 0.5, 0.2083, 1.0, 0.1944, 1.0, 0.1944, 0.5, 0.1944, 0.5, 0.1944, 1.0, 0.1806, 1.0, 0.1806, 0.5, 0.1806, 0.5, 0.1806, 1.0, 0.1667, 1.0, 0.1667, 0.5, 0.1667, 0.5, 0.1667, 1.0, 0.1528, 1.0, 0.1528, 0.5, 0.1528, 0.5, 0.1528, 1.0, 0.1389, 1.0, 0.1389, 0.5, 0.1389, 0.5, 0.1389, 1.0, 0.125, 1.0, 0.125, 0.5, 0.125, 0.5, 0.125, 1.0, 0.1111, 1.0, 0.1111, 0.5, 0.1111, 0.5, 0.1111, 1.0, 0.09722, 1.0, 0.09722, 0.5, 0.09722, 0.5, 0.09722, 1.0, 0.08333, 1.0, 0.08333, 0.5, 0.08333, 0.5, 0.08333, 1.0, 0.06944, 1.0, 0.06944, 0.5, 0.06944, 0.5, 0.06944, 1.0, 0.05556, 1.0, 0.05556, 0.5, 0.05556, 0.5, 0.05556, 1.0, 0.04167, 1.0, 0.04167, 0.5, 0.04167, 0.5, 0.04167, 1.0, 0.02778, 1.0, 0.02778, 0.5, 0.02778, 0.5, 0.02778, 1.0, 0.01389, 1.0, 0.01389, 0.5, 0.01389, 0.5, 0.01389, 1.0, -4.042e-07, 1.0, -4.042e-07, 0.5])
me_cylinder_012.materials.append(mat_inner_2)
me_cylinder_012.update()
me_cylinder_013 = bpy.data.meshes.new('Cylinder.013')
me_cylinder_013.from_pydata([(0.0, 0.8, -1.0), (0.0, 0.8, 1.0), (0.06972, 0.797, -1.0), (0.06972, 0.797, 1.0), (0.1389, 0.7878, -1.0), (0.1389, 0.7878, 1.0), (0.2071, 0.7727, -1.0), (0.2071, 0.7727, 1.0), (0.2736, 0.7518, -1.0), (0.2736, 0.7518, 1.0), (0.3381, 0.725, -1.0), (0.3381, 0.725, 1.0), (0.4, 0.6928, -1.0), (0.4, 0.6928, 1.0), (0.4589, 0.6553, -1.0), (0.4589, 0.6553, 1.0), (0.5142, 0.6128, -1.0), (0.5142, 0.6128, 1.0), (0.5657, 0.5657, -1.0), (0.5657, 0.5657, 1.0), (0.6128, 0.5142, -1.0), (0.6128, 0.5142, 1.0), (0.6553, 0.4589, -1.0), (0.6553, 0.4589, 1.0), (0.6928, 0.4, -1.0), (0.6928, 0.4, 1.0), (0.725, 0.3381, -1.0), (0.725, 0.3381, 1.0), (0.7518, 0.2736, -1.0), (0.7518, 0.2736, 1.0), (0.7727, 0.2071, -1.0), (0.7727, 0.2071, 1.0), (0.7878, 0.1389, -1.0), (0.7878, 0.1389, 1.0), (0.797, 0.06972, -1.0), (0.797, 0.06972, 1.0), (0.8, 0.0, -1.0), (0.8, 0.0, 1.0), (0.797, -0.06972, -1.0), (0.797, -0.06972, 1.0), (0.7878, -0.1389, -1.0), (0.7878, -0.1389, 1.0), (0.7727, -0.2071, -1.0), (0.7727, -0.2071, 1.0), (0.7518, -0.2736, -1.0), (0.7518, -0.2736, 1.0), (0.725, -0.3381, -1.0), (0.725, -0.3381, 1.0), (0.6928, -0.4, -1.0), (0.6928, -0.4, 1.0), (0.6553, -0.4589, -1.0), (0.6553, -0.4589, 1.0), (0.6128, -0.5142, -1.0), (0.6128, -0.5142, 1.0), (0.5657, -0.5657, -1.0), (0.5657, -0.5657, 1.0), (0.5142, -0.6128, -1.0), (0.5142, -0.6128, 1.0), (0.4589, -0.6553, -1.0), (0.4589, -0.6553, 1.0), (0.4, -0.6928, -1.0), (0.4, -0.6928, 1.0), (0.3381, -0.725, -1.0), (0.3381, -0.725, 1.0), (0.2736, -0.7518, -1.0), (0.2736, -0.7518, 1.0), (0.2071, -0.7727, -1.0), (0.2071, -0.7727, 1.0), (0.1389, -0.7878, -1.0), (0.1389, -0.7878, 1.0), (0.06972, -0.797, -1.0), (0.06972, -0.797, 1.0), (0.0, -0.8, -1.0), (0.0, -0.8, 1.0), (-0.06972, -0.797, -1.0), (-0.06972, -0.797, 1.0), (-0.1389, -0.7878, -1.0), (-0.1389, -0.7878, 1.0), (-0.2071, -0.7727, -1.0), (-0.2071, -0.7727, 1.0), (-0.2736, -0.7518, -1.0), (-0.2736, -0.7518, 1.0), (-0.3381, -0.725, -1.0), (-0.3381, -0.725, 1.0), (-0.4, -0.6928, -1.0), (-0.4, -0.6928, 1.0), (-0.4589, -0.6553, -1.0), (-0.4589, -0.6553, 1.0), (-0.5142, -0.6128, -1.0), (-0.5142, -0.6128, 1.0), (-0.5657, -0.5657, -1.0), (-0.5657, -0.5657, 1.0), (-0.6128, -0.5142, -1.0), (-0.6128, -0.5142, 1.0), (-0.6553, -0.4589, -1.0), (-0.6553, -0.4589, 1.0), (-0.6928, -0.4, -1.0), (-0.6928, -0.4, 1.0), (-0.725, -0.3381, -1.0), (-0.725, -0.3381, 1.0), (-0.7518, -0.2736, -1.0), (-0.7518, -0.2736, 1.0), (-0.7727, -0.2071, -1.0), (-0.7727, -0.2071, 1.0), (-0.7878, -0.1389, -1.0), (-0.7878, -0.1389, 1.0), (-0.797, -0.06972, -1.0), (-0.797, -0.06972, 1.0), (-0.8, 0.0, -1.0), (-0.8, 0.0, 1.0), (-0.797, 0.06972, -1.0), (-0.797, 0.06972, 1.0), (-0.7878, 0.1389, -1.0), (-0.7878, 0.1389, 1.0), (-0.7727, 0.2071, -1.0), (-0.7727, 0.2071, 1.0), (-0.7518, 0.2736, -1.0), (-0.7518, 0.2736, 1.0), (-0.725, 0.3381, -1.0), (-0.725, 0.3381, 1.0), (-0.6928, 0.4, -1.0), (-0.6928, 0.4, 1.0), (-0.6553, 0.4589, -1.0), (-0.6553, 0.4589, 1.0), (-0.6128, 0.5142, -1.0), (-0.6128, 0.5142, 1.0), (-0.5657, 0.5657, -1.0), (-0.5657, 0.5657, 1.0), (-0.5142, 0.6128, -1.0), (-0.5142, 0.6128, 1.0), (-0.4589, 0.6553, -1.0), (-0.4589, 0.6553, 1.0), (-0.4, 0.6928, -1.0), (-0.4, 0.6928, 1.0), (-0.3381, 0.725, -1.0), (-0.3381, 0.725, 1.0), (-0.2736, 0.7518, -1.0), (-0.2736, 0.7518, 1.0), (-0.2071, 0.7727, -1.0), (-0.2071, 0.7727, 1.0), (-0.1389, 0.7878, -1.0), (-0.1389, 0.7878, 1.0), (-0.06972, 0.797, -1.0), (-0.06972, 0.797, 1.0)], [], [(0, 1, 3, 2), (2, 3, 5, 4), (4, 5, 7, 6), (6, 7, 9, 8), (8, 9, 11, 10), (10, 11, 13, 12), (12, 13, 15, 14), (14, 15, 17, 16), (16, 17, 19, 18), (18, 19, 21, 20), (20, 21, 23, 22), (22, 23, 25, 24), (24, 25, 27, 26), (26, 27, 29, 28), (28, 29, 31, 30), (30, 31, 33, 32), (32, 33, 35, 34), (34, 35, 37, 36), (36, 37, 39, 38), (38, 39, 41, 40), (40, 41, 43, 42), (42, 43, 45, 44), (44, 45, 47, 46), (46, 47, 49, 48), (48, 49, 51, 50), (50, 51, 53, 52), (52, 53, 55, 54), (54, 55, 57, 56), (56, 57, 59, 58), (58, 59, 61, 60), (60, 61, 63, 62), (62, 63, 65, 64), (64, 65, 67, 66), (66, 67, 69, 68), (68, 69, 71, 70), (70, 71, 73, 72), (72, 73, 75, 74), (74, 75, 77, 76), (76, 77, 79, 78), (78, 79, 81, 80), (80, 81, 83, 82), (82, 83, 85, 84), (84, 85, 87, 86), (86, 87, 89, 88), (88, 89, 91, 90), (90, 91, 93, 92), (92, 93, 95, 94), (94, 95, 97, 96), (96, 97, 99, 98), (98, 99, 101, 100), (100, 101, 103, 102), (102, 103, 105, 104), (104, 105, 107, 106), (106, 107, 109, 108), (108, 109, 111, 110), (110, 111, 113, 112), (112, 113, 115, 114), (114, 115, 117, 116), (116, 117, 119, 118), (118, 119, 121, 120), (120, 121, 123, 122), (122, 123, 125, 124), (124, 125, 127, 126), (126, 127, 129, 128), (128, 129, 131, 130), (130, 131, 133, 132), (132, 133, 135, 134), (134, 135, 137, 136), (136, 137, 139, 138), (138, 139, 141, 140), (140, 141, 143, 142), (142, 143, 1, 0)])
_uv = me_cylinder_013.uv_layers.new(name='UVMap')
_uv.uv.foreach_set('vector', [1.0, 0.5, 1.0, 1.0, 0.9861, 1.0, 0.9861, 0.5, 0.9861, 0.5, 0.9861, 1.0, 0.9722, 1.0, 0.9722, 0.5, 0.9722, 0.5, 0.9722, 1.0, 0.9583, 1.0, 0.9583, 0.5, 0.9583, 0.5, 0.9583, 1.0, 0.9444, 1.0, 0.9444, 0.5, 0.9444, 0.5, 0.9444, 1.0, 0.9306, 1.0, 0.9306, 0.5, 0.9306, 0.5, 0.9306, 1.0, 0.9167, 1.0, 0.9167, 0.5, 0.9167, 0.5, 0.9167, 1.0, 0.9028, 1.0, 0.9028, 0.5, 0.9028, 0.5, 0.9028, 1.0, 0.8889, 1.0, 0.8889, 0.5, 0.8889, 0.5, 0.8889, 1.0, 0.875, 1.0, 0.875, 0.5, 0.875, 0.5, 0.875, 1.0, 0.8611, 1.0, 0.8611, 0.5, 0.8611, 0.5, 0.8611, 1.0, 0.8472, 1.0, 0.8472, 0.5, 0.8472, 0.5, 0.8472, 1.0, 0.8333, 1.0, 0.8333, 0.5, 0.8333, 0.5, 0.8333, 1.0, 0.8194, 1.0, 0.8194, 0.5, 0.8194, 0.5, 0.8194, 1.0, 0.8056, 1.0, 0.8056, 0.5, 0.8056, 0.5, 0.8056, 1.0, 0.7917, 1.0, 0.7917, 0.5, 0.7917, 0.5, 0.7917, 1.0, 0.7778, 1.0, 0.7778, 0.5, 0.7778, 0.5, 0.7778, 1.0, 0.7639, 1.0, 0.7639, 0.5, 0.7639, 0.5, 0.7639, 1.0, 0.75, 1.0, 0.75, 0.5, 0.75, 0.5, 0.75, 1.0, 0.7361, 1.0, 0.7361, 0.5, 0.7361, 0.5, 0.7361, 1.0, 0.7222, 1.0, 0.7222, 0.5, 0.7222, 0.5, 0.7222, 1.0, 0.7083, 1.0, 0.7083, 0.5, 0.7083, 0.5, 0.7083, 1.0, 0.6944, 1.0, 0.6944, 0.5, 0.6944, 0.5, 0.6944, 1.0, 0.6806, 1.0, 0.6806, 0.5, 0.6806, 0.5, 0.6806, 1.0, 0.6667, 1.0, 0.6667, 0.5, 0.6667, 0.5, 0.6667, 1.0, 0.6528, 1.0, 0.6528, 0.5, 0.6528, 0.5, 0.6528, 1.0, 0.6389, 1.0, 0.6389, 0.5, 0.6389, 0.5, 0.6389, 1.0, 0.625, 1.0, 0.625, 0.5, 0.625, 0.5, 0.625, 1.0, 0.6111, 1.0, 0.6111, 0.5, 0.6111, 0.5, 0.6111, 1.0, 0.5972, 1.0, 0.5972, 0.5, 0.5972, 0.5, 0.5972, 1.0, 0.5833, 1.0, 0.5833, 0.5, 0.5833, 0.5, 0.5833, 1.0, 0.5694, 1.0, 0.5694, 0.5, 0.5694, 0.5, 0.5694, 1.0, 0.5556, 1.0, 0.5556, 0.5, 0.5556, 0.5, 0.5556, 1.0, 0.5417, 1.0, 0.5417, 0.5, 0.5417, 0.5, 0.5417, 1.0, 0.5278, 1.0, 0.5278, 0.5, 0.5278, 0.5, 0.5278, 1.0, 0.5139, 1.0, 0.5139, 0.5, 0.5139, 0.5, 0.5139, 1.0, 0.5, 1.0, 0.5, 0.5, 0.5, 0.5, 0.5, 1.0, 0.4861, 1.0, 0.4861, 0.5, 0.4861, 0.5, 0.4861, 1.0, 0.4722, 1.0, 0.4722, 0.5, 0.4722, 0.5, 0.4722, 1.0, 0.4583, 1.0, 0.4583, 0.5, 0.4583, 0.5, 0.4583, 1.0, 0.4444, 1.0, 0.4444, 0.5, 0.4444, 0.5, 0.4444, 1.0, 0.4306, 1.0, 0.4306, 0.5, 0.4306, 0.5, 0.4306, 1.0, 0.4167, 1.0, 0.4167, 0.5, 0.4167, 0.5, 0.4167, 1.0, 0.4028, 1.0, 0.4028, 0.5, 0.4028, 0.5, 0.4028, 1.0, 0.3889, 1.0, 0.3889, 0.5, 0.3889, 0.5, 0.3889, 1.0, 0.375, 1.0, 0.375, 0.5, 0.375, 0.5, 0.375, 1.0, 0.3611, 1.0, 0.3611, 0.5, 0.3611, 0.5, 0.3611, 1.0, 0.3472, 1.0, 0.3472, 0.5, 0.3472, 0.5, 0.3472, 1.0, 0.3333, 1.0, 0.3333, 0.5, 0.3333, 0.5, 0.3333, 1.0, 0.3194, 1.0, 0.3194, 0.5, 0.3194, 0.5, 0.3194, 1.0, 0.3056, 1.0, 0.3056, 0.5, 0.3056, 0.5, 0.3056, 1.0, 0.2917, 1.0, 0.2917, 0.5, 0.2917, 0.5, 0.2917, 1.0, 0.2778, 1.0, 0.2778, 0.5, 0.2778, 0.5, 0.2778, 1.0, 0.2639, 1.0, 0.2639, 0.5, 0.2639, 0.5, 0.2639, 1.0, 0.25, 1.0, 0.25, 0.5, 0.25, 0.5, 0.25, 1.0, 0.2361, 1.0, 0.2361, 0.5, 0.2361, 0.5, 0.2361, 1.0, 0.2222, 1.0, 0.2222, 0.5, 0.2222, 0.5, 0.2222, 1.0, 0.2083, 1.0, 0.2083, 0.5, 0.2083, 0.5, 0.2083, 1.0, 0.1944, 1.0, 0.1944, 0.5, 0.1944, 0.5, 0.1944, 1.0, 0.1806, 1.0, 0.1806, 0.5, 0.1806, 0.5, 0.1806, 1.0, 0.1667, 1.0, 0.1667, 0.5, 0.1667, 0.5, 0.1667, 1.0, 0.1528, 1.0, 0.1528, 0.5, 0.1528, 0.5, 0.1528, 1.0, 0.1389, 1.0, 0.1389, 0.5, 0.1389, 0.5, 0.1389, 1.0, 0.125, 1.0, 0.125, 0.5, 0.125, 0.5, 0.125, 1.0, 0.1111, 1.0, 0.1111, 0.5, 0.1111, 0.5, 0.1111, 1.0, 0.09722, 1.0, 0.09722, 0.5, 0.09722, 0.5, 0.09722, 1.0, 0.08333, 1.0, 0.08333, 0.5, 0.08333, 0.5, 0.08333, 1.0, 0.06944, 1.0, 0.06944, 0.5, 0.06944, 0.5, 0.06944, 1.0, 0.05556, 1.0, 0.05556, 0.5, 0.05556, 0.5, 0.05556, 1.0, 0.04167, 1.0, 0.04167, 0.5, 0.04167, 0.5, 0.04167, 1.0, 0.02778, 1.0, 0.02778, 0.5, 0.02778, 0.5, 0.02778, 1.0, 0.01389, 1.0, 0.01389, 0.5, 0.01389, 0.5, 0.01389, 1.0, -4.042e-07, 1.0, -4.042e-07, 0.5])
me_cylinder_013.materials.append(mat_inner_3)
me_cylinder_013.update()
me_cylinder_014 = bpy.data.meshes.new('Cylinder.014')
me_cylinder_014.from_pydata([(0.0, 0.4, -1.0), (0.0, 0.4, 1.0), (0.03486, 0.3985, -1.0), (0.03486, 0.3985, 1.0), (0.06946, 0.3939, -1.0), (0.06946, 0.3939, 1.0), (0.1035, 0.3864, -1.0), (0.1035, 0.3864, 1.0), (0.1368, 0.3759, -1.0), (0.1368, 0.3759, 1.0), (0.169, 0.3625, -1.0), (0.169, 0.3625, 1.0), (0.2, 0.3464, -1.0), (0.2, 0.3464, 1.0), (0.2294, 0.3277, -1.0), (0.2294, 0.3277, 1.0), (0.2571, 0.3064, -1.0), (0.2571, 0.3064, 1.0), (0.2828, 0.2828, -1.0), (0.2828, 0.2828, 1.0), (0.3064, 0.2571, -1.0), (0.3064, 0.2571, 1.0), (0.3277, 0.2294, -1.0), (0.3277, 0.2294, 1.0), (0.3464, 0.2, -1.0), (0.3464, 0.2, 1.0), (0.3625, 0.169, -1.0), (0.3625, 0.169, 1.0), (0.3759, 0.1368, -1.0), (0.3759, 0.1368, 1.0), (0.3864, 0.1035, -1.0), (0.3864, 0.1035, 1.0), (0.3939, 0.06946, -1.0), (0.3939, 0.06946, 1.0), (0.3985, 0.03486, -1.0), (0.3985, 0.03486, 1.0), (0.4, 0.0, -1.0), (0.4, 0.0, 1.0), (0.3985, -0.03486, -1.0), (0.3985, -0.03486, 1.0), (0.3939, -0.06946, -1.0), (0.3939, -0.06946, 1.0), (0.3864, -0.1035, -1.0), (0.3864, -0.1035, 1.0), (0.3759, -0.1368, -1.0), (0.3759, -0.1368, 1.0), (0.3625, -0.169, -1.0), (0.3625, -0.169, 1.0), (0.3464, -0.2, -1.0), (0.3464, -0.2, 1.0), (0.3277, -0.2294, -1.0), (0.3277, -0.2294, 1.0), (0.3064, -0.2571, -1.0), (0.3064, -0.2571, 1.0), (0.2828, -0.2828, -1.0), (0.2828, -0.2828, 1.0), (0.2571, -0.3064, -1.0), (0.2571, -0.3064, 1.0), (0.2294, -0.3277, -1.0), (0.2294, -0.3277, 1.0), (0.2, -0.3464, -1.0), (0.2, -0.3464, 1.0), (0.169, -0.3625, -1.0), (0.169, -0.3625, 1.0), (0.1368, -0.3759, -1.0), (0.1368, -0.3759, 1.0), (0.1035, -0.3864, -1.0), (0.1035, -0.3864, 1.0), (0.06946, -0.3939, -1.0), (0.06946, -0.3939, 1.0), (0.03486, -0.3985, -1.0), (0.03486, -0.3985, 1.0), (0.0, -0.4, -1.0), (0.0, -0.4, 1.0), (-0.03486, -0.3985, -1.0), (-0.03486, -0.3985, 1.0), (-0.06946, -0.3939, -1.0), (-0.06946, -0.3939, 1.0), (-0.1035, -0.3864, -1.0), (-0.1035, -0.3864, 1.0), (-0.1368, -0.3759, -1.0), (-0.1368, -0.3759, 1.0), (-0.169, -0.3625, -1.0), (-0.169, -0.3625, 1.0), (-0.2, -0.3464, -1.0), (-0.2, -0.3464, 1.0), (-0.2294, -0.3277, -1.0), (-0.2294, -0.3277, 1.0), (-0.2571, -0.3064, -1.0), (-0.2571, -0.3064, 1.0), (-0.2828, -0.2828, -1.0), (-0.2828, -0.2828, 1.0), (-0.3064, -0.2571, -1.0), (-0.3064, -0.2571, 1.0), (-0.3277, -0.2294, -1.0), (-0.3277, -0.2294, 1.0), (-0.3464, -0.2, -1.0), (-0.3464, -0.2, 1.0), (-0.3625, -0.169, -1.0), (-0.3625, -0.169, 1.0), (-0.3759, -0.1368, -1.0), (-0.3759, -0.1368, 1.0), (-0.3864, -0.1035, -1.0), (-0.3864, -0.1035, 1.0), (-0.3939, -0.06946, -1.0), (-0.3939, -0.06946, 1.0), (-0.3985, -0.03486, -1.0), (-0.3985, -0.03486, 1.0), (-0.4, 0.0, -1.0), (-0.4, 0.0, 1.0), (-0.3985, 0.03486, -1.0), (-0.3985, 0.03486, 1.0), (-0.3939, 0.06946, -1.0), (-0.3939, 0.06946, 1.0), (-0.3864, 0.1035, -1.0), (-0.3864, 0.1035, 1.0), (-0.3759, 0.1368, -1.0), (-0.3759, 0.1368, 1.0), (-0.3625, 0.169, -1.0), (-0.3625, 0.169, 1.0), (-0.3464, 0.2, -1.0), (-0.3464, 0.2, 1.0), (-0.3277, 0.2294, -1.0), (-0.3277, 0.2294, 1.0), (-0.3064, 0.2571, -1.0), (-0.3064, 0.2571, 1.0), (-0.2828, 0.2828, -1.0), (-0.2828, 0.2828, 1.0), (-0.2571, 0.3064, -1.0), (-0.2571, 0.3064, 1.0), (-0.2294, 0.3277, -1.0), (-0.2294, 0.3277, 1.0), (-0.2, 0.3464, -1.0), (-0.2, 0.3464, 1.0), (-0.169, 0.3625, -1.0), (-0.169, 0.3625, 1.0), (-0.1368, 0.3759, -1.0), (-0.1368, 0.3759, 1.0), (-0.1035, 0.3864, -1.0), (-0.1035, 0.3864, 1.0), (-0.06946, 0.3939, -1.0), (-0.06946, 0.3939, 1.0), (-0.03486, 0.3985, -1.0), (-0.03486, 0.3985, 1.0)], [], [(0, 1, 3, 2), (2, 3, 5, 4), (4, 5, 7, 6), (6, 7, 9, 8), (8, 9, 11, 10), (10, 11, 13, 12), (12, 13, 15, 14), (14, 15, 17, 16), (16, 17, 19, 18), (18, 19, 21, 20), (20, 21, 23, 22), (22, 23, 25, 24), (24, 25, 27, 26), (26, 27, 29, 28), (28, 29, 31, 30), (30, 31, 33, 32), (32, 33, 35, 34), (34, 35, 37, 36), (36, 37, 39, 38), (38, 39, 41, 40), (40, 41, 43, 42), (42, 43, 45, 44), (44, 45, 47, 46), (46, 47, 49, 48), (48, 49, 51, 50), (50, 51, 53, 52), (52, 53, 55, 54), (54, 55, 57, 56), (56, 57, 59, 58), (58, 59, 61, 60), (60, 61, 63, 62), (62, 63, 65, 64), (64, 65, 67, 66), (66, 67, 69, 68), (68, 69, 71, 70), (70, 71, 73, 72), (72, 73, 75, 74), (74, 75, 77, 76), (76, 77, 79, 78), (78, 79, 81, 80), (80, 81, 83, 82), (82, 83, 85, 84), (84, 85, 87, 86), (86, 87, 89, 88), (88, 89, 91, 90), (90, 91, 93, 92), (92, 93, 95, 94), (94, 95, 97, 96), (96, 97, 99, 98), (98, 99, 101, 100), (100, 101, 103, 102), (102, 103, 105, 104), (104, 105, 107, 106), (106, 107, 109, 108), (108, 109, 111, 110), (110, 111, 113, 112), (112, 113, 115, 114), (114, 115, 117, 116), (116, 117, 119, 118), (118, 119, 121, 120), (120, 121, 123, 122), (122, 123, 125, 124), (124, 125, 127, 126), (126, 127, 129, 128), (128, 129, 131, 130), (130, 131, 133, 132), (132, 133, 135, 134), (134, 135, 137, 136), (136, 137, 139, 138), (138, 139, 141, 140), (140, 141, 143, 142), (142, 143, 1, 0)])
_uv = me_cylinder_014.uv_layers.new(name='UVMap')
_uv.uv.foreach_set('vector', [1.0, 0.5, 1.0, 1.0, 0.9861, 1.0, 0.9861, 0.5, 0.9861, 0.5, 0.9861, 1.0, 0.9722, 1.0, 0.9722, 0.5, 0.9722, 0.5, 0.9722, 1.0, 0.9583, 1.0, 0.9583, 0.5, 0.9583, 0.5, 0.9583, 1.0, 0.9444, 1.0, 0.9444, 0.5, 0.9444, 0.5, 0.9444, 1.0, 0.9306, 1.0, 0.9306, 0.5, 0.9306, 0.5, 0.9306, 1.0, 0.9167, 1.0, 0.9167, 0.5, 0.9167, 0.5, 0.9167, 1.0, 0.9028, 1.0, 0.9028, 0.5, 0.9028, 0.5, 0.9028, 1.0, 0.8889, 1.0, 0.8889, 0.5, 0.8889, 0.5, 0.8889, 1.0, 0.875, 1.0, 0.875, 0.5, 0.875, 0.5, 0.875, 1.0, 0.8611, 1.0, 0.8611, 0.5, 0.8611, 0.5, 0.8611, 1.0, 0.8472, 1.0, 0.8472, 0.5, 0.8472, 0.5, 0.8472, 1.0, 0.8333, 1.0, 0.8333, 0.5, 0.8333, 0.5, 0.8333, 1.0, 0.8194, 1.0, 0.8194, 0.5, 0.8194, 0.5, 0.8194, 1.0, 0.8056, 1.0, 0.8056, 0.5, 0.8056, 0.5, 0.8056, 1.0, 0.7917, 1.0, 0.7917, 0.5, 0.7917, 0.5, 0.7917, 1.0, 0.7778, 1.0, 0.7778, 0.5, 0.7778, 0.5, 0.7778, 1.0, 0.7639, 1.0, 0.7639, 0.5, 0.7639, 0.5, 0.7639, 1.0, 0.75, 1.0, 0.75, 0.5, 0.75, 0.5, 0.75, 1.0, 0.7361, 1.0, 0.7361, 0.5, 0.7361, 0.5, 0.7361, 1.0, 0.7222, 1.0, 0.7222, 0.5, 0.7222, 0.5, 0.7222, 1.0, 0.7083, 1.0, 0.7083, 0.5, 0.7083, 0.5, 0.7083, 1.0, 0.6944, 1.0, 0.6944, 0.5, 0.6944, 0.5, 0.6944, 1.0, 0.6806, 1.0, 0.6806, 0.5, 0.6806, 0.5, 0.6806, 1.0, 0.6667, 1.0, 0.6667, 0.5, 0.6667, 0.5, 0.6667, 1.0, 0.6528, 1.0, 0.6528, 0.5, 0.6528, 0.5, 0.6528, 1.0, 0.6389, 1.0, 0.6389, 0.5, 0.6389, 0.5, 0.6389, 1.0, 0.625, 1.0, 0.625, 0.5, 0.625, 0.5, 0.625, 1.0, 0.6111, 1.0, 0.6111, 0.5, 0.6111, 0.5, 0.6111, 1.0, 0.5972, 1.0, 0.5972, 0.5, 0.5972, 0.5, 0.5972, 1.0, 0.5833, 1.0, 0.5833, 0.5, 0.5833, 0.5, 0.5833, 1.0, 0.5694, 1.0, 0.5694, 0.5, 0.5694, 0.5, 0.5694, 1.0, 0.5556, 1.0, 0.5556, 0.5, 0.5556, 0.5, 0.5556, 1.0, 0.5417, 1.0, 0.5417, 0.5, 0.5417, 0.5, 0.5417, 1.0, 0.5278, 1.0, 0.5278, 0.5, 0.5278, 0.5, 0.5278, 1.0, 0.5139, 1.0, 0.5139, 0.5, 0.5139, 0.5, 0.5139, 1.0, 0.5, 1.0, 0.5, 0.5, 0.5, 0.5, 0.5, 1.0, 0.4861, 1.0, 0.4861, 0.5, 0.4861, 0.5, 0.4861, 1.0, 0.4722, 1.0, 0.4722, 0.5, 0.4722, 0.5, 0.4722, 1.0, 0.4583, 1.0, 0.4583, 0.5, 0.4583, 0.5, 0.4583, 1.0, 0.4444, 1.0, 0.4444, 0.5, 0.4444, 0.5, 0.4444, 1.0, 0.4306, 1.0, 0.4306, 0.5, 0.4306, 0.5, 0.4306, 1.0, 0.4167, 1.0, 0.4167, 0.5, 0.4167, 0.5, 0.4167, 1.0, 0.4028, 1.0, 0.4028, 0.5, 0.4028, 0.5, 0.4028, 1.0, 0.3889, 1.0, 0.3889, 0.5, 0.3889, 0.5, 0.3889, 1.0, 0.375, 1.0, 0.375, 0.5, 0.375, 0.5, 0.375, 1.0, 0.3611, 1.0, 0.3611, 0.5, 0.3611, 0.5, 0.3611, 1.0, 0.3472, 1.0, 0.3472, 0.5, 0.3472, 0.5, 0.3472, 1.0, 0.3333, 1.0, 0.3333, 0.5, 0.3333, 0.5, 0.3333, 1.0, 0.3194, 1.0, 0.3194, 0.5, 0.3194, 0.5, 0.3194, 1.0, 0.3056, 1.0, 0.3056, 0.5, 0.3056, 0.5, 0.3056, 1.0, 0.2917, 1.0, 0.2917, 0.5, 0.2917, 0.5, 0.2917, 1.0, 0.2778, 1.0, 0.2778, 0.5, 0.2778, 0.5, 0.2778, 1.0, 0.2639, 1.0, 0.2639, 0.5, 0.2639, 0.5, 0.2639, 1.0, 0.25, 1.0, 0.25, 0.5, 0.25, 0.5, 0.25, 1.0, 0.2361, 1.0, 0.2361, 0.5, 0.2361, 0.5, 0.2361, 1.0, 0.2222, 1.0, 0.2222, 0.5, 0.2222, 0.5, 0.2222, 1.0, 0.2083, 1.0, 0.2083, 0.5, 0.2083, 0.5, 0.2083, 1.0, 0.1944, 1.0, 0.1944, 0.5, 0.1944, 0.5, 0.1944, 1.0, 0.1806, 1.0, 0.1806, 0.5, 0.1806, 0.5, 0.1806, 1.0, 0.1667, 1.0, 0.1667, 0.5, 0.1667, 0.5, 0.1667, 1.0, 0.1528, 1.0, 0.1528, 0.5, 0.1528, 0.5, 0.1528, 1.0, 0.1389, 1.0, 0.1389, 0.5, 0.1389, 0.5, 0.1389, 1.0, 0.125, 1.0, 0.125, 0.5, 0.125, 0.5, 0.125, 1.0, 0.1111, 1.0, 0.1111, 0.5, 0.1111, 0.5, 0.1111, 1.0, 0.09722, 1.0, 0.09722, 0.5, 0.09722, 0.5, 0.09722, 1.0, 0.08333, 1.0, 0.08333, 0.5, 0.08333, 0.5, 0.08333, 1.0, 0.06944, 1.0, 0.06944, 0.5, 0.06944, 0.5, 0.06944, 1.0, 0.05556, 1.0, 0.05556, 0.5, 0.05556, 0.5, 0.05556, 1.0, 0.04167, 1.0, 0.04167, 0.5, 0.04167, 0.5, 0.04167, 1.0, 0.02778, 1.0, 0.02778, 0.5, 0.02778, 0.5, 0.02778, 1.0, 0.01389, 1.0, 0.01389, 0.5, 0.01389, 0.5, 0.01389, 1.0, -4.042e-07, 1.0, -4.042e-07, 0.5])
me_cylinder_014.materials.append(mat_inner_4)
me_cylinder_014.update()

# ---- objects
ob_light = bpy.data.objects.new('Light', light_light)
ob_camera = bpy.data.objects.new('Camera', cam_camera)
ob_outer = bpy.data.objects.new('Outer', me_cylinder_008)
ob_inner_1 = bpy.data.objects.new('Inner 1', me_cylinder_009)
ob_inner_2 = bpy.data.objects.new('Inner 2', me_cylinder_012)
ob_inner_3 = bpy.data.objects.new('Inner 3', me_cylinder_013)
ob_inner_4 = bpy.data.objects.new('Inner 4', me_cylinder_014)

# ---- transforms, parenting, visibility, modifiers, constraints
ob_light.location = (4.076, 1.005, 5.904)
ob_light.rotation_euler = (0.6503, 0.05522, 1.866)
ob_light.lock_rotations_4d = False
ob_light.empty_display_type = 'ARROWS'
ob_light.color = (0.0, 0.0, 0.0, 0.0)
ob_light.lineart.crease_threshold = 0.0
ob_camera.location = (7.359, -6.926, 4.958)
ob_camera.rotation_euler = (1.109, 0.0, 0.8149)
ob_camera.lock_rotations_4d = False
ob_camera.empty_display_type = 'ARROWS'
ob_camera.color = (0.0, 0.0, 0.0, 0.0)
ob_camera.display_type = 'WIRE'
ob_camera.lineart.crease_threshold = 0.0
ob_outer.location = (0.0, 0.0, 0.0)
ob_outer.scale = (1.0, 1.0, 0.2)
_m = ob_outer.modifiers.new('Solidify', 'SOLIDIFY')
_m.thickness = 0.4
ob_inner_1.location = (0.0, 0.0, 0.0)
ob_inner_1.scale = (1.0, 1.0, 0.2)
_m = ob_inner_1.modifiers.new('Solidify', 'SOLIDIFY')
_m.thickness = 0.4
ob_inner_2.location = (0.0, 0.0, 0.0)
ob_inner_2.scale = (1.0, 1.0, 0.2)
_m = ob_inner_2.modifiers.new('Solidify', 'SOLIDIFY')
_m.thickness = 0.4
ob_inner_3.location = (0.0, 0.0, 0.0)
ob_inner_3.scale = (1.0, 1.0, 0.2)
_m = ob_inner_3.modifiers.new('Solidify', 'SOLIDIFY')
_m.thickness = 0.4
ob_inner_4.location = (0.0, 0.0, 0.0)
ob_inner_4.scale = (1.0, 1.0, 0.2)
_m = ob_inner_4.modifiers.new('Solidify', 'SOLIDIFY')
_m.thickness = 0.4

# ---- collection membership
col_collection.objects.link(ob_light)
col_collection.objects.link(ob_camera)
col_collection.objects.link(ob_outer)
col_collection.objects.link(ob_inner_1)
col_collection.objects.link(ob_inner_2)
col_collection.objects.link(ob_inner_3)
col_collection.objects.link(ob_inner_4)

# ---- scene / render settings (as saved in the file)
scene.camera = ob_camera
scene.frame_start = 1; scene.frame_end = 250; scene.frame_set(1)
scene.render.engine = 'BLENDER_EEVEE_NEXT'
bpy.context.view_layer.update()
